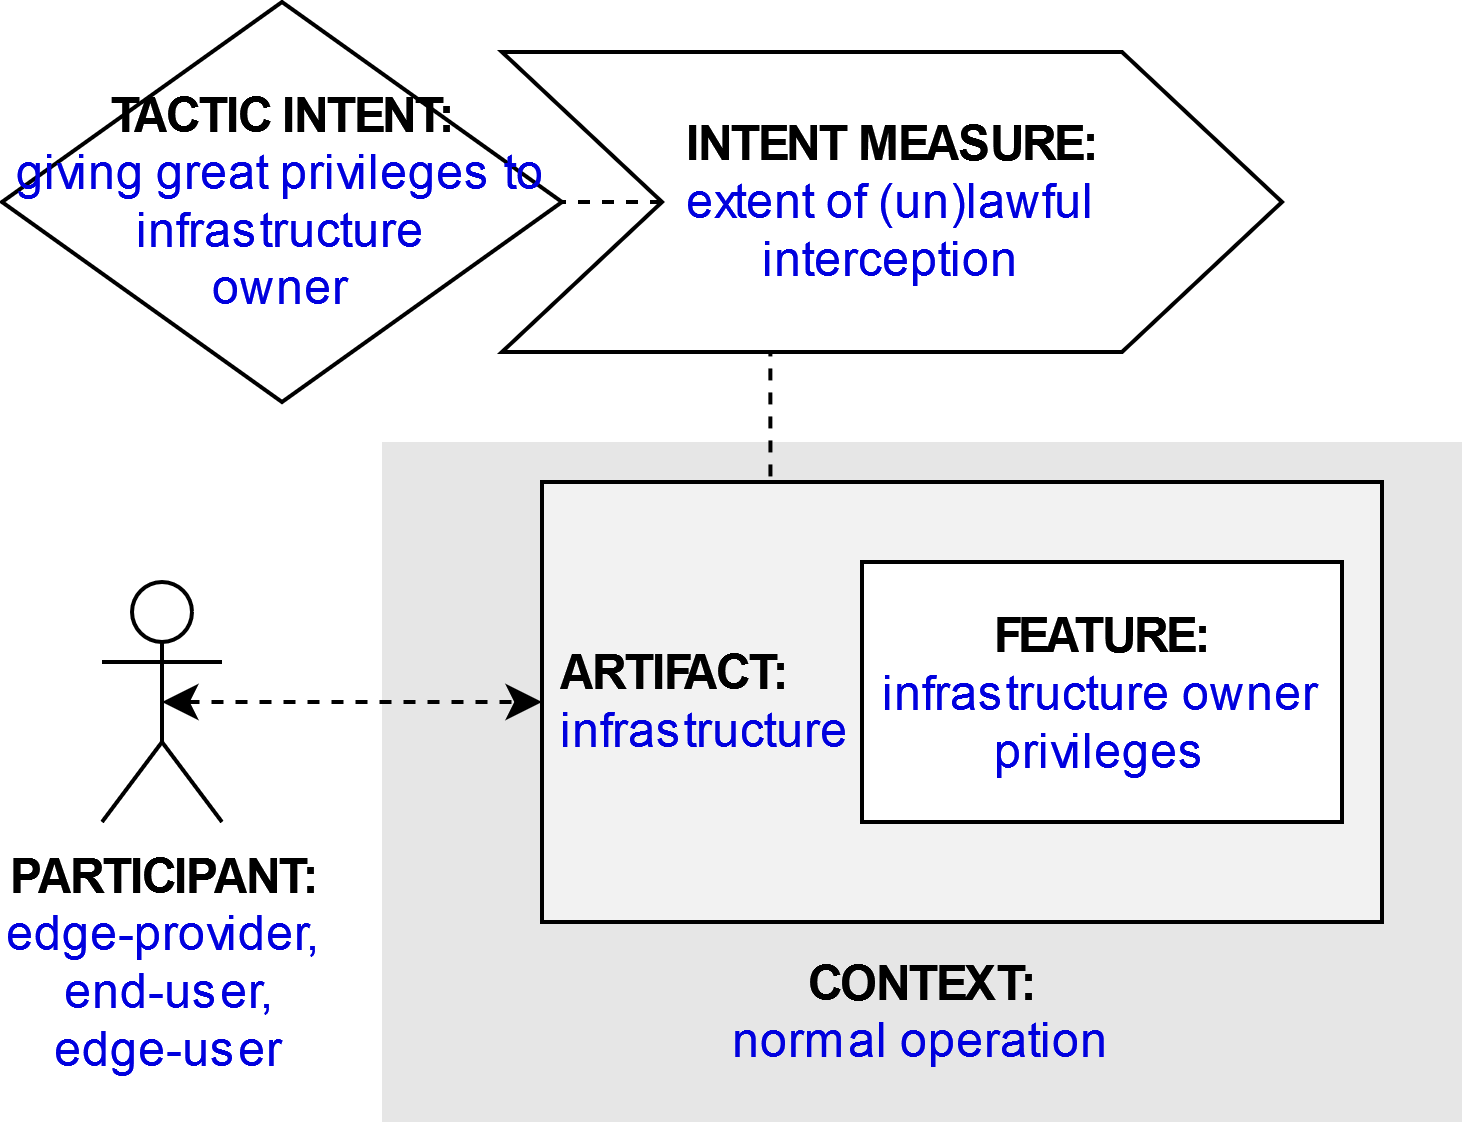

The diagram above was exported from draw.io. Its source (the exported page's mxGraphModel, read from the mxfile embedded in the PNG):
<mxGraphModel dx="1422" dy="831" grid="1" gridSize="10" guides="1" tooltips="1" connect="1" arrows="1" fold="1" page="1" pageScale="1" pageWidth="827" pageHeight="1169" math="0" shadow="0">
  <root>
    <mxCell id="g6xjUwb1L_4xmi_dHNkK-0" />
    <mxCell id="g6xjUwb1L_4xmi_dHNkK-1" parent="g6xjUwb1L_4xmi_dHNkK-0" />
    <mxCell id="g6xjUwb1L_4xmi_dHNkK-2" value="&lt;b&gt;PARTICIPANT:&lt;/b&gt;&lt;br&gt;&lt;div&gt;&lt;font color=&quot;#0000de&quot;&gt;edge-provider,&lt;/font&gt;&lt;/div&gt;&lt;div&gt;&lt;font color=&quot;#0000de&quot;&gt;&amp;nbsp;end-user,&lt;/font&gt;&lt;/div&gt;&lt;div&gt;&lt;font color=&quot;#0000de&quot;&gt;&amp;nbsp;edge-user&lt;/font&gt;&lt;/div&gt;" style="shape=umlActor;verticalLabelPosition=bottom;verticalAlign=top;html=1;outlineConnect=0;" parent="g6xjUwb1L_4xmi_dHNkK-1" vertex="1">
      <mxGeometry x="185" y="225" width="30" height="60" as="geometry" />
    </mxCell>
    <mxCell id="g6xjUwb1L_4xmi_dHNkK-3" value="&lt;br&gt;&lt;br&gt;&lt;br&gt;&lt;br&gt;&lt;br&gt;&lt;br&gt;&lt;br&gt;&lt;br&gt;&lt;b&gt;&lt;font color=&quot;#000000&quot;&gt;CONTEXT:&lt;/font&gt;&lt;/b&gt;&lt;br&gt;normal operation" style="rounded=0;whiteSpace=wrap;html=1;fontColor=#0000DE;fillColor=#E6E6E6;strokeColor=none;" parent="g6xjUwb1L_4xmi_dHNkK-1" vertex="1">
      <mxGeometry x="255" y="190" width="270" height="170" as="geometry" />
    </mxCell>
    <mxCell id="g6xjUwb1L_4xmi_dHNkK-4" style="edgeStyle=orthogonalEdgeStyle;rounded=0;orthogonalLoop=1;jettySize=auto;html=1;exitX=0.25;exitY=0;exitDx=0;exitDy=0;entryX=0.344;entryY=0.988;entryDx=0;entryDy=0;entryPerimeter=0;endArrow=none;endFill=0;dashed=1;" parent="g6xjUwb1L_4xmi_dHNkK-1" source="g6xjUwb1L_4xmi_dHNkK-5" target="g6xjUwb1L_4xmi_dHNkK-10" edge="1">
      <mxGeometry relative="1" as="geometry" />
    </mxCell>
    <mxCell id="g6xjUwb1L_4xmi_dHNkK-5" value="&lt;b&gt;&lt;font color=&quot;#000000&quot;&gt;&amp;nbsp;ARTIFACT:&lt;/font&gt;&lt;/b&gt;&lt;br&gt;&amp;nbsp;infrastructure" style="rounded=0;whiteSpace=wrap;html=1;fontColor=#0000DE;fillColor=#F2F2F2;align=left;" parent="g6xjUwb1L_4xmi_dHNkK-1" vertex="1">
      <mxGeometry x="295" y="200" width="210" height="110" as="geometry" />
    </mxCell>
    <mxCell id="g6xjUwb1L_4xmi_dHNkK-6" style="edgeStyle=orthogonalEdgeStyle;rounded=0;orthogonalLoop=1;jettySize=auto;html=1;exitX=0.5;exitY=0.5;exitDx=0;exitDy=0;exitPerimeter=0;entryX=0;entryY=0.5;entryDx=0;entryDy=0;fontColor=#0000DE;startArrow=classic;startFill=1;dashed=1;" parent="g6xjUwb1L_4xmi_dHNkK-1" source="g6xjUwb1L_4xmi_dHNkK-2" target="g6xjUwb1L_4xmi_dHNkK-5" edge="1">
      <mxGeometry relative="1" as="geometry" />
    </mxCell>
    <mxCell id="g6xjUwb1L_4xmi_dHNkK-7" value="&lt;b&gt;FEATURE:&lt;/b&gt;&lt;br&gt;&lt;font color=&quot;#0000de&quot;&gt;infrastructure owner privileges&lt;/font&gt;" style="rounded=0;whiteSpace=wrap;html=1;fontColor=#000000;fillColor=#FFFFFF;" parent="g6xjUwb1L_4xmi_dHNkK-1" vertex="1">
      <mxGeometry x="375" y="220" width="120" height="65" as="geometry" />
    </mxCell>
    <mxCell id="g6xjUwb1L_4xmi_dHNkK-8" value="&lt;b&gt;&lt;font color=&quot;#000000&quot;&gt;TACTIC INTENT:&lt;/font&gt;&lt;/b&gt;&lt;br&gt;&lt;div&gt;giving great privileges to infrastructure &lt;br&gt;&lt;/div&gt;&lt;div&gt;owner&lt;/div&gt;" style="rhombus;whiteSpace=wrap;html=1;fontColor=#0000DE;fillColor=#FFFFFF;" parent="g6xjUwb1L_4xmi_dHNkK-1" vertex="1">
      <mxGeometry x="160" y="80" width="140" height="100" as="geometry" />
    </mxCell>
    <mxCell id="g6xjUwb1L_4xmi_dHNkK-9" style="edgeStyle=orthogonalEdgeStyle;rounded=0;orthogonalLoop=1;jettySize=auto;html=1;exitX=0;exitY=0.5;exitDx=0;exitDy=0;entryX=1;entryY=0.5;entryDx=0;entryDy=0;dashed=1;endArrow=none;endFill=0;" parent="g6xjUwb1L_4xmi_dHNkK-1" source="g6xjUwb1L_4xmi_dHNkK-10" target="g6xjUwb1L_4xmi_dHNkK-8" edge="1">
      <mxGeometry relative="1" as="geometry" />
    </mxCell>
    <mxCell id="g6xjUwb1L_4xmi_dHNkK-10" value="&lt;b&gt;INTENT MEASURE:&lt;/b&gt;&lt;br&gt;&lt;div&gt;&lt;font color=&quot;#0000de&quot;&gt;extent of (un)lawful &lt;br&gt;&lt;/font&gt;&lt;/div&gt;&lt;div&gt;&lt;font color=&quot;#0000de&quot;&gt;interception&lt;/font&gt;&lt;/div&gt;" style="shape=step;perimeter=stepPerimeter;whiteSpace=wrap;html=1;fixedSize=1;fontColor=#000000;fillColor=#FFFFFF;size=40;" parent="g6xjUwb1L_4xmi_dHNkK-1" vertex="1">
      <mxGeometry x="285" y="92.5" width="195" height="75" as="geometry" />
    </mxCell>
  </root>
</mxGraphModel>